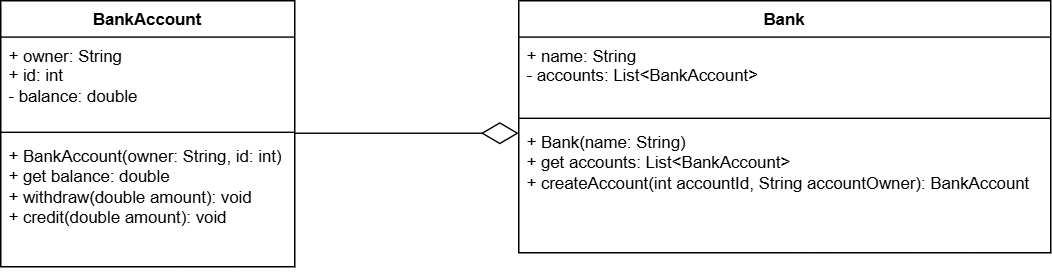

The diagram above was exported from draw.io. Its source (the exported page's mxGraphModel, read from the mxfile embedded in the PNG):
<mxGraphModel dx="968" dy="626" grid="1" gridSize="10" guides="1" tooltips="1" connect="1" arrows="1" fold="1" page="1" pageScale="1" pageWidth="827" pageHeight="1169" math="0" shadow="0">
  <root>
    <mxCell id="WIyWlLk6GJQsqaUBKTNV-0" />
    <mxCell id="WIyWlLk6GJQsqaUBKTNV-1" parent="WIyWlLk6GJQsqaUBKTNV-0" />
    <mxCell id="4CEQD9mTqX6k1-0EIz8e-0" parent="WIyWlLk6GJQsqaUBKTNV-1" style="swimlane;fontStyle=1;align=center;verticalAlign=top;childLayout=stackLayout;horizontal=1;startSize=26;horizontalStack=0;resizeParent=1;resizeParentMax=0;resizeLast=0;collapsible=1;marginBottom=0;whiteSpace=wrap;html=1;" value="BankAccount" vertex="1">
      <mxGeometry height="190" width="210" x="40" y="200" as="geometry" />
    </mxCell>
    <mxCell id="4CEQD9mTqX6k1-0EIz8e-1" parent="4CEQD9mTqX6k1-0EIz8e-0" style="text;strokeColor=none;fillColor=none;align=left;verticalAlign=top;spacingLeft=4;spacingRight=4;overflow=hidden;rotatable=0;points=[[0,0.5],[1,0.5]];portConstraint=eastwest;whiteSpace=wrap;html=1;" value="+ owner: String&lt;div&gt;+ id: int&lt;/div&gt;&lt;div&gt;- balance: double&lt;/div&gt;" vertex="1">
      <mxGeometry height="64" width="210" y="26" as="geometry" />
    </mxCell>
    <mxCell id="4CEQD9mTqX6k1-0EIz8e-2" parent="4CEQD9mTqX6k1-0EIz8e-0" style="line;strokeWidth=1;fillColor=none;align=left;verticalAlign=middle;spacingTop=-1;spacingLeft=3;spacingRight=3;rotatable=0;labelPosition=right;points=[];portConstraint=eastwest;strokeColor=inherit;" value="" vertex="1">
      <mxGeometry height="8" width="210" y="90" as="geometry" />
    </mxCell>
    <mxCell id="4CEQD9mTqX6k1-0EIz8e-3" parent="4CEQD9mTqX6k1-0EIz8e-0" style="text;strokeColor=none;fillColor=none;align=left;verticalAlign=top;spacingLeft=4;spacingRight=4;overflow=hidden;rotatable=0;points=[[0,0.5],[1,0.5]];portConstraint=eastwest;whiteSpace=wrap;html=1;" value="+ BankAccount(owner: String, id: int)&lt;div&gt;+ get balance: double&lt;/div&gt;&lt;div&gt;+ withdraw(double amount): void&lt;/div&gt;&lt;div&gt;+ credit(double amount): void&lt;/div&gt;" vertex="1">
      <mxGeometry height="92" width="210" y="98" as="geometry" />
    </mxCell>
    <mxCell id="4CEQD9mTqX6k1-0EIz8e-4" parent="WIyWlLk6GJQsqaUBKTNV-1" style="swimlane;fontStyle=1;align=center;verticalAlign=top;childLayout=stackLayout;horizontal=1;startSize=26;horizontalStack=0;resizeParent=1;resizeParentMax=0;resizeLast=0;collapsible=1;marginBottom=0;whiteSpace=wrap;html=1;" value="Bank" vertex="1">
      <mxGeometry height="180" width="380" x="410" y="200" as="geometry" />
    </mxCell>
    <mxCell id="4CEQD9mTqX6k1-0EIz8e-5" parent="4CEQD9mTqX6k1-0EIz8e-4" style="text;strokeColor=none;fillColor=none;align=left;verticalAlign=top;spacingLeft=4;spacingRight=4;overflow=hidden;rotatable=0;points=[[0,0.5],[1,0.5]];portConstraint=eastwest;whiteSpace=wrap;html=1;" value="+ name: String&lt;div&gt;- accounts: List&amp;lt;BankAccount&amp;gt;&lt;/div&gt;" vertex="1">
      <mxGeometry height="54" width="380" y="26" as="geometry" />
    </mxCell>
    <mxCell id="4CEQD9mTqX6k1-0EIz8e-6" parent="4CEQD9mTqX6k1-0EIz8e-4" style="line;strokeWidth=1;fillColor=none;align=left;verticalAlign=middle;spacingTop=-1;spacingLeft=3;spacingRight=3;rotatable=0;labelPosition=right;points=[];portConstraint=eastwest;strokeColor=inherit;" value="" vertex="1">
      <mxGeometry height="8" width="380" y="80" as="geometry" />
    </mxCell>
    <mxCell id="4CEQD9mTqX6k1-0EIz8e-7" parent="4CEQD9mTqX6k1-0EIz8e-4" style="text;strokeColor=none;fillColor=none;align=left;verticalAlign=top;spacingLeft=4;spacingRight=4;overflow=hidden;rotatable=0;points=[[0,0.5],[1,0.5]];portConstraint=eastwest;whiteSpace=wrap;html=1;" value="+ Bank(name: String)&lt;div&gt;+ get accounts: List&amp;lt;BankAccount&amp;gt;&lt;/div&gt;&lt;div&gt;+ createAccount(int accountId, String accountOwner): BankAccount&amp;nbsp;&lt;/div&gt;" vertex="1">
      <mxGeometry height="92" width="380" y="88" as="geometry" />
    </mxCell>
    <mxCell id="4CEQD9mTqX6k1-0EIz8e-8" edge="1" parent="WIyWlLk6GJQsqaUBKTNV-1" style="endArrow=diamondThin;endFill=0;endSize=24;html=1;rounded=0;" value="">
      <mxGeometry relative="1" width="160" as="geometry">
        <mxPoint x="250" y="294.65999999999997" as="sourcePoint" />
        <mxPoint x="410" y="294.65999999999997" as="targetPoint" />
      </mxGeometry>
    </mxCell>
  </root>
</mxGraphModel>